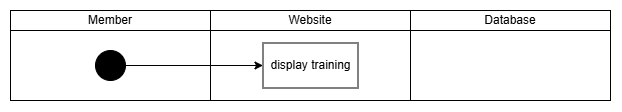

The diagram above was exported from draw.io. Its source (the exported page's mxGraphModel, read from the mxfile embedded in the PNG):
<mxGraphModel dx="733" dy="393" grid="1" gridSize="10" guides="1" tooltips="1" connect="1" arrows="1" fold="1" page="1" pageScale="1" pageWidth="850" pageHeight="1100" math="0" shadow="0">
  <root>
    <mxCell id="0" />
    <mxCell id="1" parent="0" />
    <mxCell id="Eueh3_o35sXL36swzXAt-12" value="" style="rounded=0;whiteSpace=wrap;html=1;" parent="1" vertex="1">
      <mxGeometry x="40" y="40" width="200" height="90" as="geometry" />
    </mxCell>
    <mxCell id="Eueh3_o35sXL36swzXAt-13" value="" style="rounded=0;whiteSpace=wrap;html=1;" parent="1" vertex="1">
      <mxGeometry x="240" y="40" width="200" height="90" as="geometry" />
    </mxCell>
    <mxCell id="Eueh3_o35sXL36swzXAt-14" value="" style="rounded=0;whiteSpace=wrap;html=1;" parent="1" vertex="1">
      <mxGeometry x="440" y="40" width="200" height="90" as="geometry" />
    </mxCell>
    <mxCell id="Eueh3_o35sXL36swzXAt-15" value="Member" style="rounded=0;whiteSpace=wrap;html=1;" parent="1" vertex="1">
      <mxGeometry x="40" y="40" width="200" height="20" as="geometry" />
    </mxCell>
    <mxCell id="Eueh3_o35sXL36swzXAt-16" value="Website" style="rounded=0;whiteSpace=wrap;html=1;" parent="1" vertex="1">
      <mxGeometry x="240" y="40" width="200" height="20" as="geometry" />
    </mxCell>
    <mxCell id="Eueh3_o35sXL36swzXAt-17" value="Database" style="rounded=0;whiteSpace=wrap;html=1;" parent="1" vertex="1">
      <mxGeometry x="440" y="40" width="200" height="20" as="geometry" />
    </mxCell>
    <mxCell id="NyeTC-wm-WNiZq5DpzEb-6" style="edgeStyle=orthogonalEdgeStyle;rounded=0;orthogonalLoop=1;jettySize=auto;html=1;exitX=1;exitY=0.5;exitDx=0;exitDy=0;entryX=0;entryY=0.5;entryDx=0;entryDy=0;" edge="1" parent="1" source="Eueh3_o35sXL36swzXAt-18" target="Eueh3_o35sXL36swzXAt-21">
      <mxGeometry relative="1" as="geometry" />
    </mxCell>
    <mxCell id="Eueh3_o35sXL36swzXAt-18" value="" style="ellipse;whiteSpace=wrap;html=1;aspect=fixed;fillColor=#000000;strokeColor=#000000;" parent="1" vertex="1">
      <mxGeometry x="125" y="80" width="30" height="30" as="geometry" />
    </mxCell>
    <mxCell id="Eueh3_o35sXL36swzXAt-21" value="display training" style="rounded=0;whiteSpace=wrap;html=1;" parent="1" vertex="1">
      <mxGeometry x="292.5" y="72.5" width="95" height="45" as="geometry" />
    </mxCell>
  </root>
</mxGraphModel>